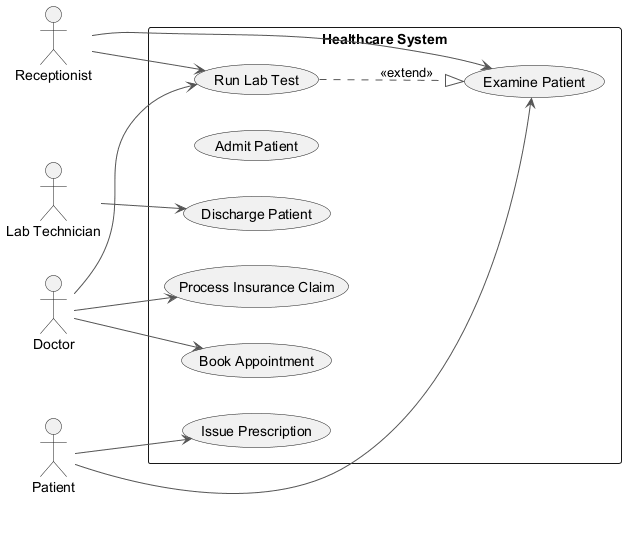

The diagram above was rendered by PlantUML. Its source (embedded in the PNG):
@startuml
skinparam backgroundColor #FFFFFF
skinparam classBackgroundColor #F1F8E9
skinparam classBorderColor #33691E
skinparam ArrowColor #555555
left to right direction
actor "Lab Technician" as LT
actor "Receptionist" as R
actor "Doctor" as D
actor "Patient" as P
rectangle "Healthcare System" {
  usecase "Book Appointment" as UC_BookAppointment
  usecase "Admit Patient" as UC_AdmitPatient
  usecase "Examine Patient" as UC_ExaminePatient
  usecase "Run Lab Test" as UC_RunLabTest
  usecase "Issue Prescription" as UC_IssuePrescription
  usecase "Process Insurance Claim" as UC_ProcessInsuranceClaim
  usecase "Discharge Patient" as UC_DischargePatient
}
LT --> UC_DischargePatient
R --> UC_ExaminePatient
R --> UC_RunLabTest
D --> UC_RunLabTest
D --> UC_ProcessInsuranceClaim
D --> UC_BookAppointment
P --> UC_ExaminePatient
P --> UC_IssuePrescription
UC_RunLabTest ..|> UC_ExaminePatient : <<extend>>
@enduml